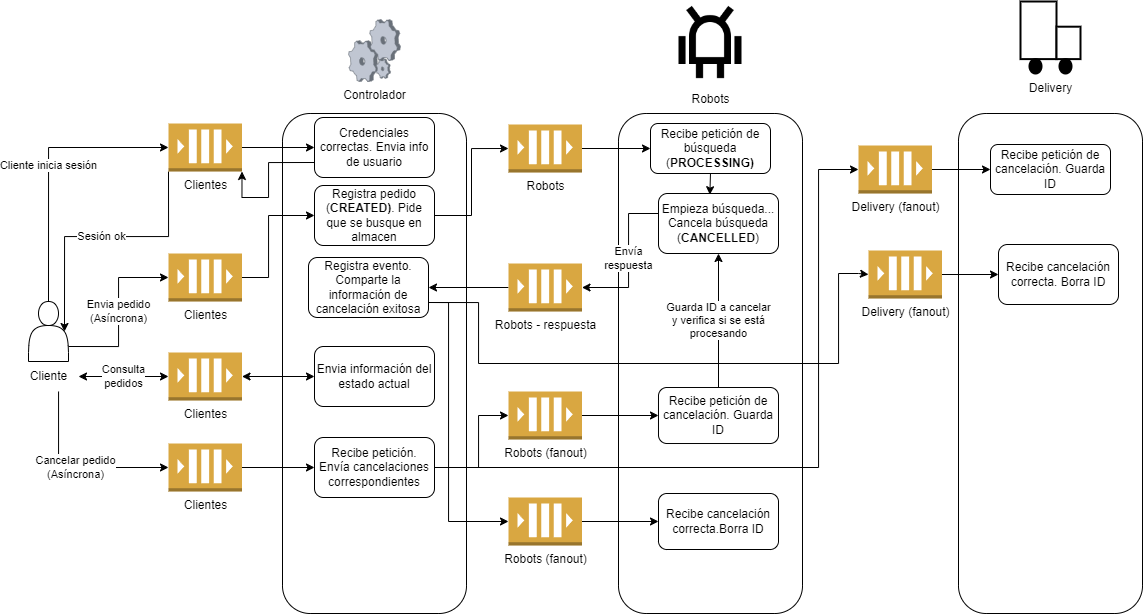

The diagram above was exported from draw.io. Its source (the exported page's mxGraphModel, read from the mxfile embedded in the PNG):
<mxGraphModel dx="1665" dy="848" grid="1" gridSize="10" guides="1" tooltips="1" connect="1" arrows="1" fold="1" page="1" pageScale="1" pageWidth="827" pageHeight="1169" math="0" shadow="0">
  <root>
    <mxCell id="0" />
    <mxCell id="1" parent="0" />
    <mxCell id="rrYk1MCP7YDBhjzfWdUE-5" value="" style="rounded=1;whiteSpace=wrap;html=1;" parent="1" vertex="1">
      <mxGeometry x="234" y="220" width="184" height="500" as="geometry" />
    </mxCell>
    <mxCell id="ZtMjr5rwO3pDXKAG4YFc-2" value="Robots" style="shape=image;html=1;verticalAlign=top;verticalLabelPosition=bottom;labelBackgroundColor=#ffffff;imageAspect=0;aspect=fixed;image=https://cdn1.iconfinder.com/data/icons/science-technology-outline-24-px/24/Android_android_robot_operative_system_robot_technology-128.png" parent="1" vertex="1">
      <mxGeometry x="620" y="108" width="84" height="84" as="geometry" />
    </mxCell>
    <mxCell id="ZtMjr5rwO3pDXKAG4YFc-3" value="Controlador" style="verticalLabelPosition=bottom;sketch=0;aspect=fixed;html=1;verticalAlign=top;strokeColor=none;align=center;outlineConnect=0;shape=mxgraph.citrix.process;" parent="1" vertex="1">
      <mxGeometry x="300" y="126" width="52" height="62" as="geometry" />
    </mxCell>
    <mxCell id="rrYk1MCP7YDBhjzfWdUE-11" style="edgeStyle=orthogonalEdgeStyle;rounded=0;orthogonalLoop=1;jettySize=auto;html=1;exitX=1;exitY=0.5;exitDx=0;exitDy=0;exitPerimeter=0;entryX=0;entryY=0.5;entryDx=0;entryDy=0;" parent="1" source="rrYk1MCP7YDBhjzfWdUE-2" target="rrYk1MCP7YDBhjzfWdUE-12" edge="1">
      <mxGeometry relative="1" as="geometry">
        <mxPoint x="170" y="500" as="targetPoint" />
      </mxGeometry>
    </mxCell>
    <mxCell id="rrYk1MCP7YDBhjzfWdUE-14" value="Sesión ok" style="edgeStyle=orthogonalEdgeStyle;rounded=0;orthogonalLoop=1;jettySize=auto;html=1;exitX=0;exitY=1;exitDx=0;exitDy=0;exitPerimeter=0;entryX=0.9;entryY=0.5;entryDx=0;entryDy=0;entryPerimeter=0;" parent="1" source="rrYk1MCP7YDBhjzfWdUE-2" target="ZtMjr5rwO3pDXKAG4YFc-20" edge="1">
      <mxGeometry relative="1" as="geometry">
        <mxPoint x="40" y="400" as="targetPoint" />
      </mxGeometry>
    </mxCell>
    <mxCell id="rrYk1MCP7YDBhjzfWdUE-2" value="Clientes" style="outlineConnect=0;dashed=0;verticalLabelPosition=bottom;verticalAlign=top;align=center;html=1;shape=mxgraph.aws3.queue;fillColor=#D9A741;gradientColor=none;" parent="1" vertex="1">
      <mxGeometry x="120" y="230" width="73.5" height="48" as="geometry" />
    </mxCell>
    <mxCell id="rrYk1MCP7YDBhjzfWdUE-6" value="" style="rounded=1;whiteSpace=wrap;html=1;" parent="1" vertex="1">
      <mxGeometry x="570" y="220" width="184" height="500" as="geometry" />
    </mxCell>
    <mxCell id="rrYk1MCP7YDBhjzfWdUE-7" value="" style="rounded=1;whiteSpace=wrap;html=1;" parent="1" vertex="1">
      <mxGeometry x="910" y="220" width="184" height="500" as="geometry" />
    </mxCell>
    <mxCell id="rrYk1MCP7YDBhjzfWdUE-8" value="" style="group" parent="1" vertex="1" connectable="0">
      <mxGeometry x="967" y="108" width="70" height="102" as="geometry" />
    </mxCell>
    <mxCell id="ZtMjr5rwO3pDXKAG4YFc-8" value="" style="strokeWidth=2;html=1;shape=mxgraph.lean_mapping.truck_shipment;" parent="rrYk1MCP7YDBhjzfWdUE-8" vertex="1">
      <mxGeometry x="5" width="60" height="72" as="geometry" />
    </mxCell>
    <mxCell id="ZtMjr5rwO3pDXKAG4YFc-10" value="Delivery" style="text;html=1;align=center;verticalAlign=middle;resizable=0;points=[];autosize=1;strokeColor=none;fillColor=none;" parent="rrYk1MCP7YDBhjzfWdUE-8" vertex="1">
      <mxGeometry y="72" width="70" height="30" as="geometry" />
    </mxCell>
    <mxCell id="rrYk1MCP7YDBhjzfWdUE-9" value="" style="group" parent="1" vertex="1" connectable="0">
      <mxGeometry x="-30" y="408" width="60" height="90" as="geometry" />
    </mxCell>
    <mxCell id="ZtMjr5rwO3pDXKAG4YFc-20" value="" style="shape=actor;whiteSpace=wrap;html=1;" parent="rrYk1MCP7YDBhjzfWdUE-9" vertex="1">
      <mxGeometry x="10" width="40" height="60" as="geometry" />
    </mxCell>
    <mxCell id="ZtMjr5rwO3pDXKAG4YFc-21" value="Cliente" style="text;html=1;align=center;verticalAlign=middle;resizable=0;points=[];autosize=1;strokeColor=none;fillColor=none;" parent="rrYk1MCP7YDBhjzfWdUE-9" vertex="1">
      <mxGeometry y="60" width="60" height="30" as="geometry" />
    </mxCell>
    <mxCell id="rrYk1MCP7YDBhjzfWdUE-10" value="Cliente inicia sesión" style="edgeStyle=orthogonalEdgeStyle;rounded=0;orthogonalLoop=1;jettySize=auto;html=1;exitX=0.5;exitY=0;exitDx=0;exitDy=0;entryX=0;entryY=0.5;entryDx=0;entryDy=0;entryPerimeter=0;" parent="1" source="ZtMjr5rwO3pDXKAG4YFc-20" target="rrYk1MCP7YDBhjzfWdUE-2" edge="1">
      <mxGeometry relative="1" as="geometry" />
    </mxCell>
    <mxCell id="rrYk1MCP7YDBhjzfWdUE-13" style="edgeStyle=orthogonalEdgeStyle;rounded=0;orthogonalLoop=1;jettySize=auto;html=1;exitX=0;exitY=0.75;exitDx=0;exitDy=0;entryX=1;entryY=1;entryDx=0;entryDy=0;entryPerimeter=0;" parent="1" source="rrYk1MCP7YDBhjzfWdUE-12" target="rrYk1MCP7YDBhjzfWdUE-2" edge="1">
      <mxGeometry relative="1" as="geometry">
        <Array as="points">
          <mxPoint x="220" y="269" />
          <mxPoint x="220" y="304" />
          <mxPoint x="194" y="304" />
        </Array>
      </mxGeometry>
    </mxCell>
    <mxCell id="rrYk1MCP7YDBhjzfWdUE-12" value="Credenciales correctas. Envia info de usuario" style="rounded=1;whiteSpace=wrap;html=1;" parent="1" vertex="1">
      <mxGeometry x="266" y="224" width="120" height="60" as="geometry" />
    </mxCell>
    <mxCell id="rrYk1MCP7YDBhjzfWdUE-18" style="edgeStyle=orthogonalEdgeStyle;rounded=0;orthogonalLoop=1;jettySize=auto;html=1;exitX=1;exitY=0.5;exitDx=0;exitDy=0;exitPerimeter=0;entryX=0;entryY=0.5;entryDx=0;entryDy=0;" parent="1" source="rrYk1MCP7YDBhjzfWdUE-15" target="rrYk1MCP7YDBhjzfWdUE-17" edge="1">
      <mxGeometry relative="1" as="geometry">
        <Array as="points">
          <mxPoint x="220" y="384" />
          <mxPoint x="220" y="322" />
        </Array>
      </mxGeometry>
    </mxCell>
    <mxCell id="rrYk1MCP7YDBhjzfWdUE-15" value="Clientes" style="outlineConnect=0;dashed=0;verticalLabelPosition=bottom;verticalAlign=top;align=center;html=1;shape=mxgraph.aws3.queue;fillColor=#D9A741;gradientColor=none;" parent="1" vertex="1">
      <mxGeometry x="120" y="360" width="73.5" height="48" as="geometry" />
    </mxCell>
    <mxCell id="rrYk1MCP7YDBhjzfWdUE-16" value="Envia pedido&lt;br&gt;(Asíncrona)" style="edgeStyle=orthogonalEdgeStyle;rounded=0;orthogonalLoop=1;jettySize=auto;html=1;exitX=1;exitY=0.75;exitDx=0;exitDy=0;entryX=0;entryY=0.5;entryDx=0;entryDy=0;entryPerimeter=0;" parent="1" source="ZtMjr5rwO3pDXKAG4YFc-20" target="rrYk1MCP7YDBhjzfWdUE-15" edge="1">
      <mxGeometry x="0.0059" relative="1" as="geometry">
        <mxPoint as="offset" />
      </mxGeometry>
    </mxCell>
    <mxCell id="rrYk1MCP7YDBhjzfWdUE-20" style="edgeStyle=orthogonalEdgeStyle;rounded=0;orthogonalLoop=1;jettySize=auto;html=1;entryX=0;entryY=0.5;entryDx=0;entryDy=0;entryPerimeter=0;" parent="1" source="rrYk1MCP7YDBhjzfWdUE-17" target="rrYk1MCP7YDBhjzfWdUE-19" edge="1">
      <mxGeometry relative="1" as="geometry" />
    </mxCell>
    <mxCell id="rrYk1MCP7YDBhjzfWdUE-17" value="Registra pedido (&lt;b&gt;CREATED)&lt;/b&gt;. Pide que se busque en almacen" style="rounded=1;whiteSpace=wrap;html=1;" parent="1" vertex="1">
      <mxGeometry x="266" y="292" width="120" height="60" as="geometry" />
    </mxCell>
    <mxCell id="rrYk1MCP7YDBhjzfWdUE-22" style="edgeStyle=orthogonalEdgeStyle;rounded=0;orthogonalLoop=1;jettySize=auto;html=1;exitX=1;exitY=0.5;exitDx=0;exitDy=0;exitPerimeter=0;entryX=0;entryY=0.5;entryDx=0;entryDy=0;" parent="1" source="rrYk1MCP7YDBhjzfWdUE-19" target="rrYk1MCP7YDBhjzfWdUE-21" edge="1">
      <mxGeometry relative="1" as="geometry" />
    </mxCell>
    <mxCell id="rrYk1MCP7YDBhjzfWdUE-19" value="Robots" style="outlineConnect=0;dashed=0;verticalLabelPosition=bottom;verticalAlign=top;align=center;html=1;shape=mxgraph.aws3.queue;fillColor=#D9A741;gradientColor=none;" parent="1" vertex="1">
      <mxGeometry x="460" y="231" width="73.5" height="48" as="geometry" />
    </mxCell>
    <mxCell id="rrYk1MCP7YDBhjzfWdUE-24" value="Envía&lt;br&gt;respuesta" style="edgeStyle=orthogonalEdgeStyle;rounded=0;orthogonalLoop=1;jettySize=auto;html=1;entryX=1;entryY=0.5;entryDx=0;entryDy=0;entryPerimeter=0;" parent="1" source="0BnAYyg5uwLELxnzoLc5-2" target="rrYk1MCP7YDBhjzfWdUE-23" edge="1">
      <mxGeometry relative="1" as="geometry">
        <Array as="points">
          <mxPoint x="580" y="320" />
          <mxPoint x="580" y="394" />
        </Array>
      </mxGeometry>
    </mxCell>
    <mxCell id="0BnAYyg5uwLELxnzoLc5-3" style="edgeStyle=orthogonalEdgeStyle;rounded=0;orthogonalLoop=1;jettySize=auto;html=1;exitX=0.5;exitY=1;exitDx=0;exitDy=0;entryX=0.428;entryY=0.02;entryDx=0;entryDy=0;entryPerimeter=0;" parent="1" source="rrYk1MCP7YDBhjzfWdUE-21" target="0BnAYyg5uwLELxnzoLc5-2" edge="1">
      <mxGeometry relative="1" as="geometry" />
    </mxCell>
    <mxCell id="rrYk1MCP7YDBhjzfWdUE-21" value="Recibe petición de búsqueda (&lt;b&gt;PROCESSING)&lt;/b&gt;" style="rounded=1;whiteSpace=wrap;html=1;" parent="1" vertex="1">
      <mxGeometry x="602" y="230" width="120" height="50" as="geometry" />
    </mxCell>
    <mxCell id="rrYk1MCP7YDBhjzfWdUE-26" style="edgeStyle=orthogonalEdgeStyle;rounded=0;orthogonalLoop=1;jettySize=auto;html=1;exitX=0;exitY=0.5;exitDx=0;exitDy=0;exitPerimeter=0;entryX=1;entryY=0.5;entryDx=0;entryDy=0;" parent="1" source="rrYk1MCP7YDBhjzfWdUE-23" target="rrYk1MCP7YDBhjzfWdUE-25" edge="1">
      <mxGeometry relative="1" as="geometry" />
    </mxCell>
    <mxCell id="rrYk1MCP7YDBhjzfWdUE-23" value="Robots - respuesta" style="outlineConnect=0;dashed=0;verticalLabelPosition=bottom;verticalAlign=top;align=center;html=1;shape=mxgraph.aws3.queue;fillColor=#D9A741;gradientColor=none;" parent="1" vertex="1">
      <mxGeometry x="460" y="370" width="73.5" height="48" as="geometry" />
    </mxCell>
    <mxCell id="rrYk1MCP7YDBhjzfWdUE-28" style="edgeStyle=orthogonalEdgeStyle;rounded=0;orthogonalLoop=1;jettySize=auto;html=1;exitX=1;exitY=0.75;exitDx=0;exitDy=0;entryX=0;entryY=0.5;entryDx=0;entryDy=0;entryPerimeter=0;" parent="1" source="rrYk1MCP7YDBhjzfWdUE-25" target="rrYk1MCP7YDBhjzfWdUE-27" edge="1">
      <mxGeometry relative="1" as="geometry">
        <Array as="points">
          <mxPoint x="430" y="409" />
          <mxPoint x="430" y="470" />
          <mxPoint x="790" y="470" />
          <mxPoint x="790" y="380" />
          <mxPoint x="810" y="380" />
          <mxPoint x="810" y="381" />
        </Array>
      </mxGeometry>
    </mxCell>
    <mxCell id="ZzAr6i3Bn0Ul5lahqpKT-15" style="edgeStyle=orthogonalEdgeStyle;rounded=0;orthogonalLoop=1;jettySize=auto;html=1;exitX=1;exitY=0.75;exitDx=0;exitDy=0;entryX=0;entryY=0.5;entryDx=0;entryDy=0;entryPerimeter=0;" edge="1" parent="1" source="rrYk1MCP7YDBhjzfWdUE-25" target="ZzAr6i3Bn0Ul5lahqpKT-14">
      <mxGeometry relative="1" as="geometry">
        <Array as="points">
          <mxPoint x="400" y="409" />
          <mxPoint x="400" y="628" />
        </Array>
      </mxGeometry>
    </mxCell>
    <mxCell id="rrYk1MCP7YDBhjzfWdUE-25" value="Registra evento. Comparte la información de cancelación exitosa" style="rounded=1;whiteSpace=wrap;html=1;" parent="1" vertex="1">
      <mxGeometry x="260" y="364" width="120" height="60" as="geometry" />
    </mxCell>
    <mxCell id="rrYk1MCP7YDBhjzfWdUE-30" style="edgeStyle=orthogonalEdgeStyle;rounded=0;orthogonalLoop=1;jettySize=auto;html=1;exitX=1;exitY=0.5;exitDx=0;exitDy=0;exitPerimeter=0;" parent="1" source="rrYk1MCP7YDBhjzfWdUE-27" target="rrYk1MCP7YDBhjzfWdUE-29" edge="1">
      <mxGeometry relative="1" as="geometry" />
    </mxCell>
    <mxCell id="rrYk1MCP7YDBhjzfWdUE-27" value="Delivery (fanout)" style="outlineConnect=0;dashed=0;verticalLabelPosition=bottom;verticalAlign=top;align=center;html=1;shape=mxgraph.aws3.queue;fillColor=#D9A741;gradientColor=none;" parent="1" vertex="1">
      <mxGeometry x="820" y="357" width="73.5" height="48" as="geometry" />
    </mxCell>
    <mxCell id="rrYk1MCP7YDBhjzfWdUE-29" value="Recibe cancelación correcta. Borra ID" style="rounded=1;whiteSpace=wrap;html=1;" parent="1" vertex="1">
      <mxGeometry x="950" y="351" width="120" height="60" as="geometry" />
    </mxCell>
    <mxCell id="ZzAr6i3Bn0Ul5lahqpKT-10" style="edgeStyle=orthogonalEdgeStyle;rounded=0;orthogonalLoop=1;jettySize=auto;html=1;exitX=1;exitY=0.5;exitDx=0;exitDy=0;exitPerimeter=0;" edge="1" parent="1" source="rrYk1MCP7YDBhjzfWdUE-31" target="0BnAYyg5uwLELxnzoLc5-4">
      <mxGeometry relative="1" as="geometry" />
    </mxCell>
    <mxCell id="rrYk1MCP7YDBhjzfWdUE-31" value="Delivery (fanout)" style="outlineConnect=0;dashed=0;verticalLabelPosition=bottom;verticalAlign=top;align=center;html=1;shape=mxgraph.aws3.queue;fillColor=#D9A741;gradientColor=none;" parent="1" vertex="1">
      <mxGeometry x="810" y="252" width="73.5" height="48" as="geometry" />
    </mxCell>
    <mxCell id="rrYk1MCP7YDBhjzfWdUE-33" value="Clientes" style="outlineConnect=0;dashed=0;verticalLabelPosition=bottom;verticalAlign=top;align=center;html=1;shape=mxgraph.aws3.queue;fillColor=#D9A741;gradientColor=none;" parent="1" vertex="1">
      <mxGeometry x="120" y="459" width="73.5" height="48" as="geometry" />
    </mxCell>
    <mxCell id="rrYk1MCP7YDBhjzfWdUE-34" value="Consulta&lt;br&gt;pedidos" style="endArrow=classic;startArrow=classic;html=1;rounded=0;entryX=0;entryY=0.5;entryDx=0;entryDy=0;entryPerimeter=0;" parent="1" source="ZtMjr5rwO3pDXKAG4YFc-21" target="rrYk1MCP7YDBhjzfWdUE-33" edge="1">
      <mxGeometry width="50" height="50" relative="1" as="geometry">
        <mxPoint x="80" y="590" as="sourcePoint" />
        <mxPoint x="130" y="540" as="targetPoint" />
      </mxGeometry>
    </mxCell>
    <mxCell id="rrYk1MCP7YDBhjzfWdUE-35" value="" style="endArrow=classic;startArrow=classic;html=1;rounded=0;entryX=0;entryY=0.5;entryDx=0;entryDy=0;exitX=1;exitY=0.5;exitDx=0;exitDy=0;exitPerimeter=0;" parent="1" source="rrYk1MCP7YDBhjzfWdUE-33" target="rrYk1MCP7YDBhjzfWdUE-36" edge="1">
      <mxGeometry width="50" height="50" relative="1" as="geometry">
        <mxPoint x="184" y="620" as="sourcePoint" />
        <mxPoint x="234" y="570" as="targetPoint" />
      </mxGeometry>
    </mxCell>
    <mxCell id="rrYk1MCP7YDBhjzfWdUE-36" value="Envia información del estado actual" style="rounded=1;whiteSpace=wrap;html=1;" parent="1" vertex="1">
      <mxGeometry x="266" y="453" width="120" height="60" as="geometry" />
    </mxCell>
    <mxCell id="ZzAr6i3Bn0Ul5lahqpKT-7" style="edgeStyle=orthogonalEdgeStyle;rounded=0;orthogonalLoop=1;jettySize=auto;html=1;exitX=1;exitY=0.5;exitDx=0;exitDy=0;entryX=0;entryY=0.5;entryDx=0;entryDy=0;entryPerimeter=0;" edge="1" parent="1" source="rrYk1MCP7YDBhjzfWdUE-37" target="ZzAr6i3Bn0Ul5lahqpKT-6">
      <mxGeometry relative="1" as="geometry">
        <Array as="points">
          <mxPoint x="430" y="574" />
          <mxPoint x="430" y="522" />
        </Array>
      </mxGeometry>
    </mxCell>
    <mxCell id="ZzAr6i3Bn0Ul5lahqpKT-11" style="edgeStyle=orthogonalEdgeStyle;rounded=0;orthogonalLoop=1;jettySize=auto;html=1;exitX=1;exitY=0.5;exitDx=0;exitDy=0;entryX=0;entryY=0.5;entryDx=0;entryDy=0;entryPerimeter=0;" edge="1" parent="1" source="rrYk1MCP7YDBhjzfWdUE-37" target="rrYk1MCP7YDBhjzfWdUE-31">
      <mxGeometry relative="1" as="geometry">
        <Array as="points">
          <mxPoint x="770" y="574" />
          <mxPoint x="770" y="276" />
        </Array>
      </mxGeometry>
    </mxCell>
    <mxCell id="rrYk1MCP7YDBhjzfWdUE-37" value="Recibe petición. Envía cancelaciones correspondientes" style="rounded=1;whiteSpace=wrap;html=1;" parent="1" vertex="1">
      <mxGeometry x="266" y="544" width="120" height="60" as="geometry" />
    </mxCell>
    <mxCell id="0BnAYyg5uwLELxnzoLc5-2" value="Empieza búsqueda... Cancela búsqueda (&lt;b&gt;CANCELLED&lt;/b&gt;)" style="rounded=1;whiteSpace=wrap;html=1;" parent="1" vertex="1">
      <mxGeometry x="610" y="300" width="120" height="60" as="geometry" />
    </mxCell>
    <mxCell id="0BnAYyg5uwLELxnzoLc5-4" value="Recibe petición de cancelación. Guarda ID" style="rounded=1;whiteSpace=wrap;html=1;" parent="1" vertex="1">
      <mxGeometry x="942" y="251" width="120" height="50" as="geometry" />
    </mxCell>
    <mxCell id="ZzAr6i3Bn0Ul5lahqpKT-3" style="edgeStyle=orthogonalEdgeStyle;rounded=0;orthogonalLoop=1;jettySize=auto;html=1;entryX=0;entryY=0.5;entryDx=0;entryDy=0;" edge="1" parent="1" source="ZzAr6i3Bn0Ul5lahqpKT-1" target="rrYk1MCP7YDBhjzfWdUE-37">
      <mxGeometry relative="1" as="geometry" />
    </mxCell>
    <mxCell id="ZzAr6i3Bn0Ul5lahqpKT-1" value="Clientes" style="outlineConnect=0;dashed=0;verticalLabelPosition=bottom;verticalAlign=top;align=center;html=1;shape=mxgraph.aws3.queue;fillColor=#D9A741;gradientColor=none;" vertex="1" parent="1">
      <mxGeometry x="120" y="550" width="73.5" height="48" as="geometry" />
    </mxCell>
    <mxCell id="ZzAr6i3Bn0Ul5lahqpKT-2" value="Cancelar pedido &lt;br&gt;(Asíncrona)" style="edgeStyle=orthogonalEdgeStyle;rounded=0;orthogonalLoop=1;jettySize=auto;html=1;entryX=0;entryY=0.5;entryDx=0;entryDy=0;entryPerimeter=0;" edge="1" parent="1" source="ZtMjr5rwO3pDXKAG4YFc-21" target="ZzAr6i3Bn0Ul5lahqpKT-1">
      <mxGeometry relative="1" as="geometry">
        <Array as="points">
          <mxPoint x="10" y="574" />
        </Array>
      </mxGeometry>
    </mxCell>
    <mxCell id="ZzAr6i3Bn0Ul5lahqpKT-9" value="Guarda ID a cancelar&lt;br&gt;y verifica si se está&lt;br&gt;procesando" style="edgeStyle=orthogonalEdgeStyle;rounded=0;orthogonalLoop=1;jettySize=auto;html=1;exitX=0.5;exitY=0;exitDx=0;exitDy=0;entryX=0.5;entryY=1;entryDx=0;entryDy=0;" edge="1" parent="1" source="ZzAr6i3Bn0Ul5lahqpKT-5" target="0BnAYyg5uwLELxnzoLc5-2">
      <mxGeometry relative="1" as="geometry" />
    </mxCell>
    <mxCell id="ZzAr6i3Bn0Ul5lahqpKT-5" value="Recibe petición de cancelación. Guarda ID" style="rounded=1;whiteSpace=wrap;html=1;" vertex="1" parent="1">
      <mxGeometry x="610" y="494" width="120" height="56" as="geometry" />
    </mxCell>
    <mxCell id="ZzAr6i3Bn0Ul5lahqpKT-8" style="edgeStyle=orthogonalEdgeStyle;rounded=0;orthogonalLoop=1;jettySize=auto;html=1;exitX=1;exitY=0.5;exitDx=0;exitDy=0;exitPerimeter=0;entryX=0;entryY=0.5;entryDx=0;entryDy=0;" edge="1" parent="1" source="ZzAr6i3Bn0Ul5lahqpKT-6" target="ZzAr6i3Bn0Ul5lahqpKT-5">
      <mxGeometry relative="1" as="geometry" />
    </mxCell>
    <mxCell id="ZzAr6i3Bn0Ul5lahqpKT-6" value="Robots (fanout)" style="outlineConnect=0;dashed=0;verticalLabelPosition=bottom;verticalAlign=top;align=center;html=1;shape=mxgraph.aws3.queue;fillColor=#D9A741;gradientColor=none;" vertex="1" parent="1">
      <mxGeometry x="460" y="498" width="73.5" height="48" as="geometry" />
    </mxCell>
    <mxCell id="ZzAr6i3Bn0Ul5lahqpKT-12" value="Recibe cancelación correcta.Borra ID" style="rounded=1;whiteSpace=wrap;html=1;" vertex="1" parent="1">
      <mxGeometry x="610" y="600" width="120" height="56" as="geometry" />
    </mxCell>
    <mxCell id="ZzAr6i3Bn0Ul5lahqpKT-16" style="edgeStyle=orthogonalEdgeStyle;rounded=0;orthogonalLoop=1;jettySize=auto;html=1;exitX=1;exitY=0.5;exitDx=0;exitDy=0;exitPerimeter=0;" edge="1" parent="1" source="ZzAr6i3Bn0Ul5lahqpKT-14" target="ZzAr6i3Bn0Ul5lahqpKT-12">
      <mxGeometry relative="1" as="geometry" />
    </mxCell>
    <mxCell id="ZzAr6i3Bn0Ul5lahqpKT-14" value="Robots (fanout)" style="outlineConnect=0;dashed=0;verticalLabelPosition=bottom;verticalAlign=top;align=center;html=1;shape=mxgraph.aws3.queue;fillColor=#D9A741;gradientColor=none;" vertex="1" parent="1">
      <mxGeometry x="460" y="604" width="73.5" height="48" as="geometry" />
    </mxCell>
  </root>
</mxGraphModel>